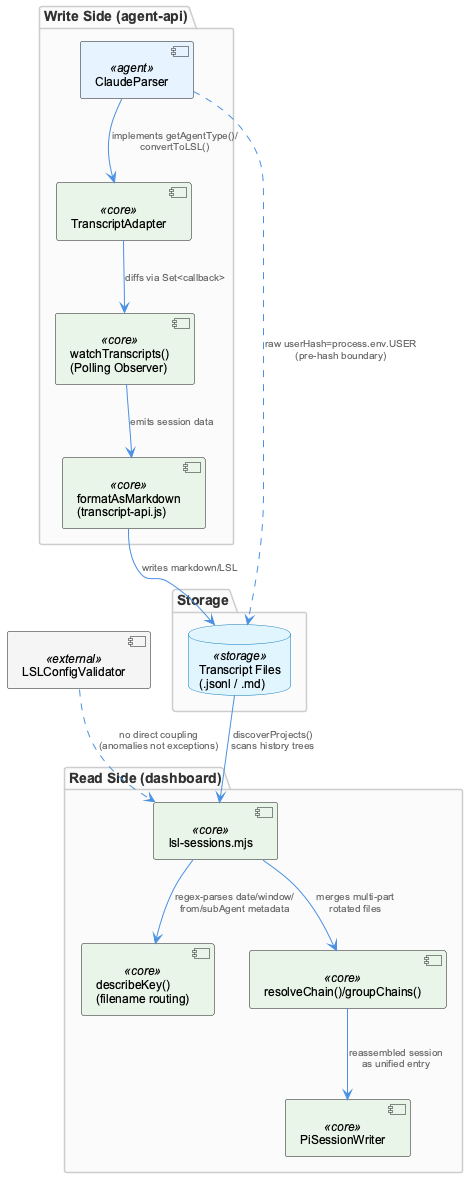

The diagram above was rendered by PlantUML. Its source (embedded in the PNG):
@startuml
!include /Users/Q284340/Agentic/coding/docs/puml/_standard-style.puml

package "Write Side (agent-api)" {
  component "TranscriptAdapter" as adapter <<core>>
  component "ClaudeParser" as claude <<agent>>
  component "watchTranscripts()\n(Polling Observer)" as watcher <<core>>
  component "formatAsMarkdown\n(transcript-api.js)" as writer <<core>>
}

package "Read Side (dashboard)" {
  component "lsl-sessions.mjs" as lsl <<core>>
  component "describeKey()\n(filename routing)" as describe <<core>>
  component "resolveChain()/groupChains()" as chain <<core>>
  component "PiSessionWriter" as piwriter <<core>>
}

package "Storage" {
  database "Transcript Files\n(.jsonl / .md)" as files <<storage>>
}

component "LSLConfigValidator" as validator <<external>>

claude --> adapter : "implements getAgentType()/\nconvertToLSL()"
adapter --> watcher : "diffs via Set<callback>"
watcher --> writer : "emits session data"
writer --> files : "writes markdown/LSL"

files --> lsl : "discoverProjects()\nscans history trees"
lsl --> describe : "regex-parses date/window/\nfrom/subAgent metadata"
lsl --> chain : "merges multi-part\nrotated files"
chain --> piwriter : "reassembled session\nas unified entry"

validator ..> lsl : "no direct coupling\n(anomalies not exceptions)"
claude ..> files : "raw userHash=process.env.USER\n(pre-hash boundary)"

@enduml